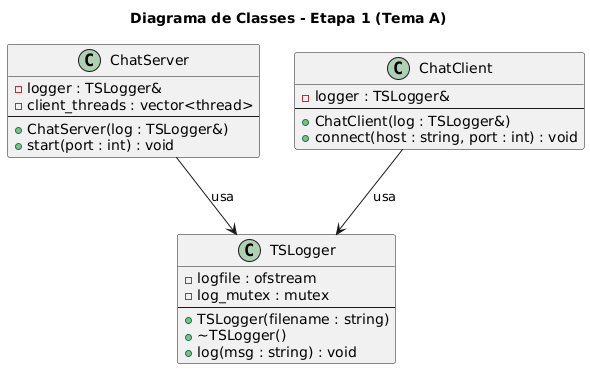

The diagram above was rendered by PlantUML. Its source (embedded in the PNG):
@startuml
title Diagrama de Classes - Etapa 1 (Tema A)

class TSLogger {
  - logfile : ofstream
  - log_mutex : mutex
  --
  + TSLogger(filename : string)
  + ~TSLogger()
  + log(msg : string) : void
}

class ChatServer {
  - logger : TSLogger&
  - client_threads : vector<thread>
  --
  + ChatServer(log : TSLogger&)
  + start(port : int) : void
}

class ChatClient {
  - logger : TSLogger&
  --
  + ChatClient(log : TSLogger&)
  + connect(host : string, port : int) : void
}

ChatServer --> TSLogger : usa
ChatClient --> TSLogger : usa
@enduml